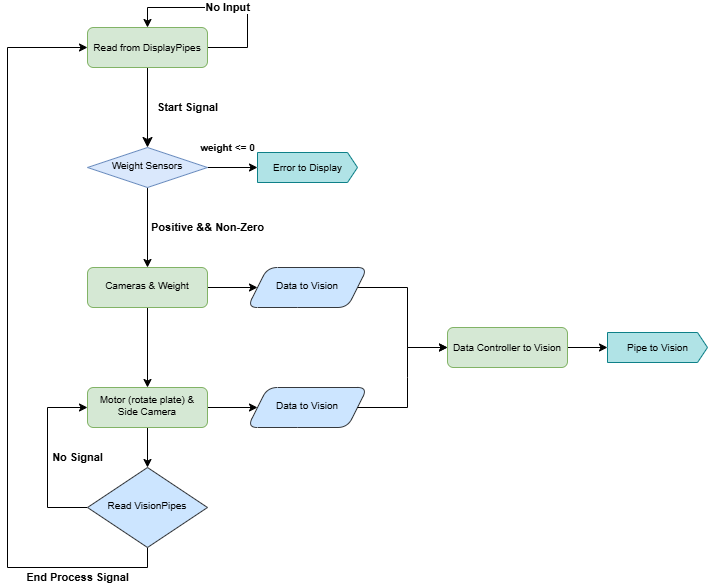

The diagram above was exported from draw.io. Its source (the exported page's mxGraphModel, read from the mxfile embedded in the PNG):
<mxGraphModel dx="1170" dy="777" grid="1" gridSize="10" guides="1" tooltips="1" connect="1" arrows="1" fold="1" page="1" pageScale="1" pageWidth="827" pageHeight="1169" math="0" shadow="0">
  <root>
    <mxCell id="WIyWlLk6GJQsqaUBKTNV-0" />
    <mxCell id="WIyWlLk6GJQsqaUBKTNV-1" parent="WIyWlLk6GJQsqaUBKTNV-0" />
    <mxCell id="WIyWlLk6GJQsqaUBKTNV-2" value="&lt;b&gt;Start Signal&lt;/b&gt;" style="rounded=0;html=1;jettySize=auto;orthogonalLoop=1;fontSize=11;endArrow=classic;endFill=1;endSize=8;strokeWidth=1;shadow=0;labelBackgroundColor=none;edgeStyle=orthogonalEdgeStyle;" parent="WIyWlLk6GJQsqaUBKTNV-1" source="WIyWlLk6GJQsqaUBKTNV-3" target="WIyWlLk6GJQsqaUBKTNV-6" edge="1">
      <mxGeometry y="40" relative="1" as="geometry">
        <mxPoint as="offset" />
      </mxGeometry>
    </mxCell>
    <mxCell id="3mxWp9wdLwY08loc-LoI-16" value="No Input" style="edgeStyle=orthogonalEdgeStyle;rounded=0;orthogonalLoop=1;jettySize=auto;html=1;exitX=1;exitY=0.5;exitDx=0;exitDy=0;entryX=0.5;entryY=0;entryDx=0;entryDy=0;fontStyle=1" parent="WIyWlLk6GJQsqaUBKTNV-1" source="WIyWlLk6GJQsqaUBKTNV-3" target="WIyWlLk6GJQsqaUBKTNV-3" edge="1">
      <mxGeometry relative="1" as="geometry">
        <mxPoint x="200" y="30" as="targetPoint" />
        <Array as="points">
          <mxPoint x="310" y="80" />
          <mxPoint x="310" y="40" />
          <mxPoint x="210" y="40" />
        </Array>
      </mxGeometry>
    </mxCell>
    <mxCell id="WIyWlLk6GJQsqaUBKTNV-3" value="&lt;font style=&quot;font-size: 10px;&quot;&gt;Read from DisplayPipes&lt;/font&gt;" style="rounded=1;whiteSpace=wrap;html=1;fontSize=12;glass=0;strokeWidth=1;shadow=0;fillColor=#d5e8d4;strokeColor=#82b366;" parent="WIyWlLk6GJQsqaUBKTNV-1" vertex="1">
      <mxGeometry x="150" y="60" width="120" height="40" as="geometry" />
    </mxCell>
    <mxCell id="3mxWp9wdLwY08loc-LoI-20" value="&lt;b&gt;Positive &amp;amp;&amp;amp; Non-Zero&lt;/b&gt;" style="edgeStyle=orthogonalEdgeStyle;rounded=0;orthogonalLoop=1;jettySize=auto;html=1;" parent="WIyWlLk6GJQsqaUBKTNV-1" source="WIyWlLk6GJQsqaUBKTNV-6" target="3mxWp9wdLwY08loc-LoI-19" edge="1">
      <mxGeometry y="60" relative="1" as="geometry">
        <Array as="points">
          <mxPoint x="210" y="300" />
          <mxPoint x="210" y="300" />
        </Array>
        <mxPoint as="offset" />
      </mxGeometry>
    </mxCell>
    <mxCell id="3mxWp9wdLwY08loc-LoI-24" value="&lt;font style=&quot;font-size: 10px; line-height: 100%;&quot;&gt;&lt;b&gt;weight &amp;lt;= 0&lt;/b&gt;&lt;/font&gt;" style="edgeStyle=orthogonalEdgeStyle;rounded=0;orthogonalLoop=1;jettySize=auto;html=1;" parent="WIyWlLk6GJQsqaUBKTNV-1" source="WIyWlLk6GJQsqaUBKTNV-6" target="3mxWp9wdLwY08loc-LoI-22" edge="1">
      <mxGeometry x="-0.2" y="20" relative="1" as="geometry">
        <mxPoint as="offset" />
      </mxGeometry>
    </mxCell>
    <mxCell id="WIyWlLk6GJQsqaUBKTNV-6" value="Weight Sensors" style="rhombus;whiteSpace=wrap;html=1;shadow=0;fontFamily=Helvetica;fontSize=10;align=center;strokeWidth=1;spacing=6;spacingTop=-4;fillColor=#dae8fc;strokeColor=#6c8ebf;labelPosition=center;verticalLabelPosition=middle;verticalAlign=middle;" parent="WIyWlLk6GJQsqaUBKTNV-1" vertex="1">
      <mxGeometry x="150" y="180" width="120" height="40" as="geometry" />
    </mxCell>
    <mxCell id="3mxWp9wdLwY08loc-LoI-26" value="" style="edgeStyle=orthogonalEdgeStyle;rounded=0;orthogonalLoop=1;jettySize=auto;html=1;" parent="WIyWlLk6GJQsqaUBKTNV-1" source="3mxWp9wdLwY08loc-LoI-19" target="3mxWp9wdLwY08loc-LoI-25" edge="1">
      <mxGeometry relative="1" as="geometry" />
    </mxCell>
    <mxCell id="3mxWp9wdLwY08loc-LoI-28" value="" style="edgeStyle=orthogonalEdgeStyle;rounded=0;orthogonalLoop=1;jettySize=auto;html=1;" parent="WIyWlLk6GJQsqaUBKTNV-1" source="3mxWp9wdLwY08loc-LoI-19" target="3mxWp9wdLwY08loc-LoI-27" edge="1">
      <mxGeometry relative="1" as="geometry" />
    </mxCell>
    <mxCell id="3mxWp9wdLwY08loc-LoI-19" value="Cameras &amp;amp; Weight" style="rounded=1;whiteSpace=wrap;html=1;fontSize=10;fillColor=#d5e8d4;strokeColor=#82b366;shadow=0;strokeWidth=1;spacing=6;spacingTop=-4;" parent="WIyWlLk6GJQsqaUBKTNV-1" vertex="1">
      <mxGeometry x="150" y="300" width="120" height="40" as="geometry" />
    </mxCell>
    <mxCell id="3mxWp9wdLwY08loc-LoI-22" value="&lt;font style=&quot;font-size: 10px; line-height: 100%;&quot;&gt;Error to Display&lt;/font&gt;" style="html=1;shadow=0;dashed=0;align=center;verticalAlign=middle;shape=mxgraph.arrows2.arrow;dy=0;dx=10;notch=0;fillColor=#b0e3e6;strokeColor=#0e8088;" parent="WIyWlLk6GJQsqaUBKTNV-1" vertex="1">
      <mxGeometry x="320" y="185" width="100" height="30" as="geometry" />
    </mxCell>
    <mxCell id="3mxWp9wdLwY08loc-LoI-38" style="edgeStyle=orthogonalEdgeStyle;rounded=0;orthogonalLoop=1;jettySize=auto;html=1;exitX=1;exitY=0.5;exitDx=0;exitDy=0;" parent="WIyWlLk6GJQsqaUBKTNV-1" source="3mxWp9wdLwY08loc-LoI-25" edge="1">
      <mxGeometry relative="1" as="geometry">
        <mxPoint x="510" y="380" as="targetPoint" />
        <Array as="points">
          <mxPoint x="470" y="320" />
          <mxPoint x="470" y="380" />
        </Array>
      </mxGeometry>
    </mxCell>
    <mxCell id="3mxWp9wdLwY08loc-LoI-25" value="Data to Vision" style="shape=parallelogram;perimeter=parallelogramPerimeter;whiteSpace=wrap;html=1;fixedSize=1;fontSize=10;fillColor=#cce5ff;strokeColor=#36393d;rounded=1;shadow=0;strokeWidth=1;spacing=6;spacingTop=-4;" parent="WIyWlLk6GJQsqaUBKTNV-1" vertex="1">
      <mxGeometry x="310" y="300" width="120" height="40" as="geometry" />
    </mxCell>
    <mxCell id="3mxWp9wdLwY08loc-LoI-30" value="" style="edgeStyle=orthogonalEdgeStyle;rounded=0;orthogonalLoop=1;jettySize=auto;html=1;" parent="WIyWlLk6GJQsqaUBKTNV-1" source="3mxWp9wdLwY08loc-LoI-27" target="3mxWp9wdLwY08loc-LoI-29" edge="1">
      <mxGeometry relative="1" as="geometry" />
    </mxCell>
    <mxCell id="3mxWp9wdLwY08loc-LoI-35" value="" style="edgeStyle=orthogonalEdgeStyle;rounded=0;orthogonalLoop=1;jettySize=auto;html=1;" parent="WIyWlLk6GJQsqaUBKTNV-1" source="3mxWp9wdLwY08loc-LoI-27" target="3mxWp9wdLwY08loc-LoI-34" edge="1">
      <mxGeometry relative="1" as="geometry" />
    </mxCell>
    <mxCell id="3mxWp9wdLwY08loc-LoI-27" value="Motor (rotate plate) &amp;amp; Side Camera" style="whiteSpace=wrap;html=1;fontSize=10;fillColor=#d5e8d4;strokeColor=#82b366;rounded=1;shadow=0;strokeWidth=1;spacing=6;spacingTop=-4;" parent="WIyWlLk6GJQsqaUBKTNV-1" vertex="1">
      <mxGeometry x="150" y="420" width="120" height="40" as="geometry" />
    </mxCell>
    <mxCell id="3mxWp9wdLwY08loc-LoI-29" value="Data to Vision" style="shape=parallelogram;perimeter=parallelogramPerimeter;whiteSpace=wrap;html=1;fixedSize=1;fontSize=10;fillColor=#cce5ff;strokeColor=#36393d;rounded=1;shadow=0;strokeWidth=1;spacing=6;spacingTop=-4;" parent="WIyWlLk6GJQsqaUBKTNV-1" vertex="1">
      <mxGeometry x="310" y="420" width="120" height="40" as="geometry" />
    </mxCell>
    <mxCell id="3mxWp9wdLwY08loc-LoI-47" value="&lt;b&gt;No Signal&lt;/b&gt;" style="edgeStyle=orthogonalEdgeStyle;rounded=0;orthogonalLoop=1;jettySize=auto;html=1;exitX=0;exitY=0.5;exitDx=0;exitDy=0;entryX=0;entryY=0.5;entryDx=0;entryDy=0;" parent="WIyWlLk6GJQsqaUBKTNV-1" source="3mxWp9wdLwY08loc-LoI-34" target="3mxWp9wdLwY08loc-LoI-27" edge="1">
      <mxGeometry x="-0.0029" y="-30" relative="1" as="geometry">
        <mxPoint x="110" y="440" as="targetPoint" />
        <Array as="points">
          <mxPoint x="110" y="540" />
          <mxPoint x="110" y="440" />
        </Array>
        <mxPoint as="offset" />
      </mxGeometry>
    </mxCell>
    <mxCell id="3mxWp9wdLwY08loc-LoI-48" value="&lt;b&gt;End Process Signal&lt;/b&gt;" style="edgeStyle=orthogonalEdgeStyle;rounded=0;orthogonalLoop=1;jettySize=auto;html=1;exitX=0.5;exitY=1;exitDx=0;exitDy=0;entryX=0;entryY=0.5;entryDx=0;entryDy=0;" parent="WIyWlLk6GJQsqaUBKTNV-1" source="3mxWp9wdLwY08loc-LoI-34" target="WIyWlLk6GJQsqaUBKTNV-3" edge="1">
      <mxGeometry x="-0.7639" y="10" relative="1" as="geometry">
        <mxPoint x="30" y="80" as="targetPoint" />
        <Array as="points">
          <mxPoint x="210" y="600" />
          <mxPoint x="70" y="600" />
          <mxPoint x="70" y="80" />
        </Array>
        <mxPoint as="offset" />
      </mxGeometry>
    </mxCell>
    <mxCell id="3mxWp9wdLwY08loc-LoI-34" value="Read VisionPipes" style="rhombus;whiteSpace=wrap;html=1;fontSize=10;fillColor=#cce5ff;strokeColor=#36393d;rounded=0;shadow=0;strokeWidth=1;spacing=6;spacingTop=-4;" parent="WIyWlLk6GJQsqaUBKTNV-1" vertex="1">
      <mxGeometry x="150" y="500" width="120" height="80" as="geometry" />
    </mxCell>
    <mxCell id="3mxWp9wdLwY08loc-LoI-39" value="" style="endArrow=classic;html=1;rounded=0;exitX=1;exitY=0.5;exitDx=0;exitDy=0;" parent="WIyWlLk6GJQsqaUBKTNV-1" source="3mxWp9wdLwY08loc-LoI-29" edge="1">
      <mxGeometry width="50" height="50" relative="1" as="geometry">
        <mxPoint x="420" y="390" as="sourcePoint" />
        <mxPoint x="510" y="380" as="targetPoint" />
        <Array as="points">
          <mxPoint x="470" y="440" />
          <mxPoint x="470" y="410" />
          <mxPoint x="470" y="380" />
        </Array>
      </mxGeometry>
    </mxCell>
    <mxCell id="3mxWp9wdLwY08loc-LoI-42" value="" style="edgeStyle=orthogonalEdgeStyle;rounded=0;orthogonalLoop=1;jettySize=auto;html=1;" parent="WIyWlLk6GJQsqaUBKTNV-1" source="3mxWp9wdLwY08loc-LoI-40" target="3mxWp9wdLwY08loc-LoI-41" edge="1">
      <mxGeometry relative="1" as="geometry" />
    </mxCell>
    <mxCell id="3mxWp9wdLwY08loc-LoI-40" value="&lt;font style=&quot;font-size: 10px;&quot;&gt;Data Controller to Vision&lt;/font&gt;" style="rounded=1;whiteSpace=wrap;html=1;fillColor=#d5e8d4;strokeColor=#82b366;" parent="WIyWlLk6GJQsqaUBKTNV-1" vertex="1">
      <mxGeometry x="510" y="360" width="120" height="40" as="geometry" />
    </mxCell>
    <mxCell id="3mxWp9wdLwY08loc-LoI-41" value="&lt;font style=&quot;font-size: 10px;&quot;&gt;Pipe to Vision&lt;/font&gt;" style="html=1;shadow=0;dashed=0;align=center;verticalAlign=middle;shape=mxgraph.arrows2.arrow;dy=0;dx=10;notch=0;fillColor=#b0e3e6;strokeColor=#0e8088;" parent="WIyWlLk6GJQsqaUBKTNV-1" vertex="1">
      <mxGeometry x="670" y="365" width="100" height="30" as="geometry" />
    </mxCell>
  </root>
</mxGraphModel>